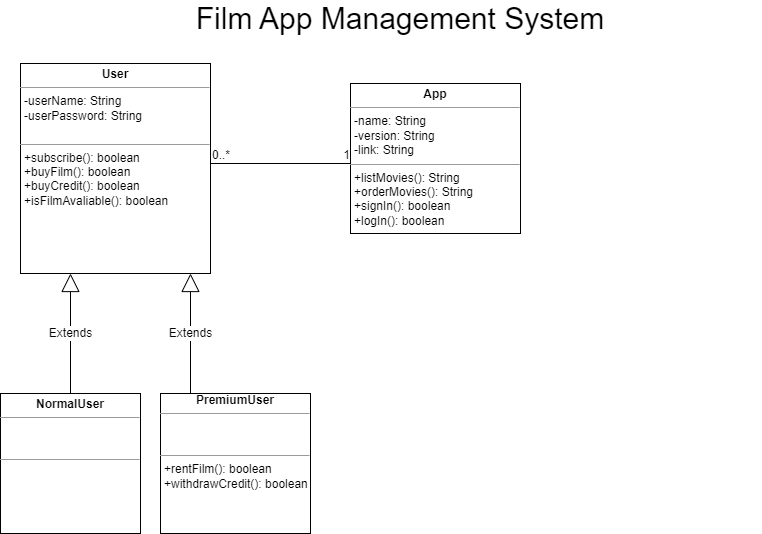

The diagram above was exported from draw.io. Its source (the exported page's mxGraphModel, read from the mxfile embedded in the PNG):
<mxGraphModel dx="1195" dy="583" grid="1" gridSize="10" guides="1" tooltips="1" connect="1" arrows="1" fold="1" page="1" pageScale="1" pageWidth="850" pageHeight="1100" background="none" math="0" shadow="0">
  <root>
    <mxCell id="0" />
    <mxCell id="1" parent="0" />
    <mxCell id="5d2195bd80daf111-18" value="&lt;p style=&quot;margin:0px;margin-top:4px;text-align:center;&quot;&gt;&lt;b style=&quot;&quot;&gt;App&lt;/b&gt;&lt;/p&gt;&lt;hr size=&quot;1&quot;&gt;&lt;p style=&quot;margin:0px;margin-left:4px;&quot;&gt;-name: String&lt;/p&gt;&lt;p style=&quot;margin:0px;margin-left:4px;&quot;&gt;-version: String&lt;/p&gt;&lt;p style=&quot;margin:0px;margin-left:4px;&quot;&gt;-link: String&lt;/p&gt;&lt;hr size=&quot;1&quot;&gt;&lt;p style=&quot;margin:0px;margin-left:4px;&quot;&gt;+listMovies(): String&lt;/p&gt;&lt;p style=&quot;margin:0px;margin-left:4px;&quot;&gt;+orderMovies(): String&lt;br&gt;&lt;/p&gt;&lt;p style=&quot;margin:0px;margin-left:4px;&quot;&gt;+signIn(): boolean&lt;/p&gt;&lt;p style=&quot;margin:0px;margin-left:4px;&quot;&gt;+logIn(): boolean&lt;br&gt;&lt;/p&gt;" style="verticalAlign=top;align=left;overflow=fill;fontSize=12;fontFamily=Helvetica;html=1;rounded=0;shadow=0;comic=0;labelBackgroundColor=none;strokeWidth=1" parent="1" vertex="1">
      <mxGeometry x="370" y="110" width="170" height="150" as="geometry" />
    </mxCell>
    <mxCell id="5d2195bd80daf111-20" value="&lt;p style=&quot;margin:0px;margin-top:4px;text-align:center;&quot;&gt;&lt;b&gt;User&lt;/b&gt;&lt;/p&gt;&lt;hr size=&quot;1&quot;&gt;&lt;p style=&quot;margin:0px;margin-left:4px;&quot;&gt;-userName: String&lt;/p&gt;&lt;p style=&quot;margin:0px;margin-left:4px;&quot;&gt;-userPassword: String&lt;/p&gt;&lt;p style=&quot;margin:0px;margin-left:4px;&quot;&gt;&lt;br&gt;&lt;/p&gt;&lt;hr size=&quot;1&quot;&gt;&lt;p style=&quot;margin:0px;margin-left:4px;&quot;&gt;+subscribe(): boolean&lt;/p&gt;&lt;p style=&quot;margin:0px;margin-left:4px;&quot;&gt;+buyFilm(): boolean&lt;/p&gt;&lt;p style=&quot;margin:0px;margin-left:4px;&quot;&gt;+buyCredit(): boolean&lt;/p&gt;&lt;p style=&quot;margin:0px;margin-left:4px;&quot;&gt;+isFilmAvaliable(): boolean&lt;/p&gt;&lt;p style=&quot;margin:0px;margin-left:4px;&quot;&gt;&lt;br&gt;&lt;/p&gt;" style="verticalAlign=top;align=left;overflow=fill;fontSize=12;fontFamily=Helvetica;html=1;rounded=0;shadow=0;comic=0;labelBackgroundColor=none;strokeWidth=1" parent="1" vertex="1">
      <mxGeometry x="40" y="90" width="190" height="210" as="geometry" />
    </mxCell>
    <mxCell id="GUYCNJrtHIC4tOiNt0s9-30" value="&lt;font style=&quot;font-size: 30px;&quot;&gt;Film App Management System&lt;/font&gt;" style="text;html=1;strokeColor=none;fillColor=none;align=center;verticalAlign=middle;whiteSpace=wrap;rounded=0;" vertex="1" parent="1">
      <mxGeometry x="60" y="30" width="720" height="30" as="geometry" />
    </mxCell>
    <mxCell id="GUYCNJrtHIC4tOiNt0s9-66" value="&lt;p style=&quot;margin:0px;margin-top:4px;text-align:center;&quot;&gt;&lt;b&gt;NormalUser&lt;/b&gt;&lt;/p&gt;&lt;hr size=&quot;1&quot;&gt;&lt;p style=&quot;margin:0px;margin-left:4px;&quot;&gt;&lt;br&gt;&lt;/p&gt;&lt;p style=&quot;margin:0px;margin-left:4px;&quot;&gt;&lt;br&gt;&lt;/p&gt;&lt;hr size=&quot;1&quot;&gt;&lt;p style=&quot;margin:0px;margin-left:4px;&quot;&gt;&lt;br&gt;&lt;/p&gt;&lt;p style=&quot;margin:0px;margin-left:4px;&quot;&gt;&lt;br&gt;&lt;/p&gt;" style="verticalAlign=top;align=left;overflow=fill;fontSize=12;fontFamily=Helvetica;html=1;rounded=0;shadow=0;comic=0;labelBackgroundColor=none;strokeWidth=1" vertex="1" parent="1">
      <mxGeometry x="20" y="420" width="140" height="140" as="geometry" />
    </mxCell>
    <mxCell id="GUYCNJrtHIC4tOiNt0s9-67" value="&lt;div style=&quot;text-align: center;&quot;&gt;&lt;span style=&quot;background-color: initial;&quot;&gt;&lt;b&gt;Premium&lt;/b&gt;&lt;/span&gt;&lt;b style=&quot;background-color: initial;&quot;&gt;User&lt;/b&gt;&lt;/div&gt;&lt;hr size=&quot;1&quot;&gt;&lt;p style=&quot;margin:0px;margin-left:4px;&quot;&gt;&lt;br&gt;&lt;/p&gt;&lt;p style=&quot;margin:0px;margin-left:4px;&quot;&gt;&lt;br&gt;&lt;/p&gt;&lt;hr size=&quot;1&quot;&gt;&lt;p style=&quot;margin:0px;margin-left:4px;&quot;&gt;+rentFilm(): boolean&lt;/p&gt;&lt;p style=&quot;margin:0px;margin-left:4px;&quot;&gt;+withdrawCredit(): boolean&amp;nbsp;&lt;span style=&quot;background-color: initial;&quot;&gt;&amp;nbsp;&lt;/span&gt;&lt;/p&gt;" style="verticalAlign=top;align=left;overflow=fill;fontSize=12;fontFamily=Helvetica;html=1;rounded=0;shadow=0;comic=0;labelBackgroundColor=none;strokeWidth=1" vertex="1" parent="1">
      <mxGeometry x="180" y="420" width="150" height="140" as="geometry" />
    </mxCell>
    <mxCell id="GUYCNJrtHIC4tOiNt0s9-68" value="Extends" style="endArrow=block;endSize=16;endFill=0;html=1;rounded=0;fontSize=12;" edge="1" parent="1">
      <mxGeometry width="160" relative="1" as="geometry">
        <mxPoint x="90" y="420" as="sourcePoint" />
        <mxPoint x="90" y="300" as="targetPoint" />
      </mxGeometry>
    </mxCell>
    <mxCell id="GUYCNJrtHIC4tOiNt0s9-69" value="Extends" style="endArrow=block;endSize=16;endFill=0;html=1;rounded=0;fontSize=12;" edge="1" parent="1">
      <mxGeometry width="160" relative="1" as="geometry">
        <mxPoint x="210" y="420" as="sourcePoint" />
        <mxPoint x="210" y="300" as="targetPoint" />
      </mxGeometry>
    </mxCell>
    <mxCell id="GUYCNJrtHIC4tOiNt0s9-72" value="" style="endArrow=none;html=1;edgeStyle=orthogonalEdgeStyle;rounded=0;fontSize=12;" edge="1" parent="1">
      <mxGeometry relative="1" as="geometry">
        <mxPoint x="230" y="190" as="sourcePoint" />
        <mxPoint x="370" y="190" as="targetPoint" />
      </mxGeometry>
    </mxCell>
    <mxCell id="GUYCNJrtHIC4tOiNt0s9-73" value="0..*" style="edgeLabel;resizable=0;html=1;align=left;verticalAlign=bottom;fontSize=12;" connectable="0" vertex="1" parent="GUYCNJrtHIC4tOiNt0s9-72">
      <mxGeometry x="-1" relative="1" as="geometry" />
    </mxCell>
    <mxCell id="GUYCNJrtHIC4tOiNt0s9-74" value="1" style="edgeLabel;resizable=0;html=1;align=right;verticalAlign=bottom;fontSize=12;" connectable="0" vertex="1" parent="GUYCNJrtHIC4tOiNt0s9-72">
      <mxGeometry x="1" relative="1" as="geometry" />
    </mxCell>
  </root>
</mxGraphModel>